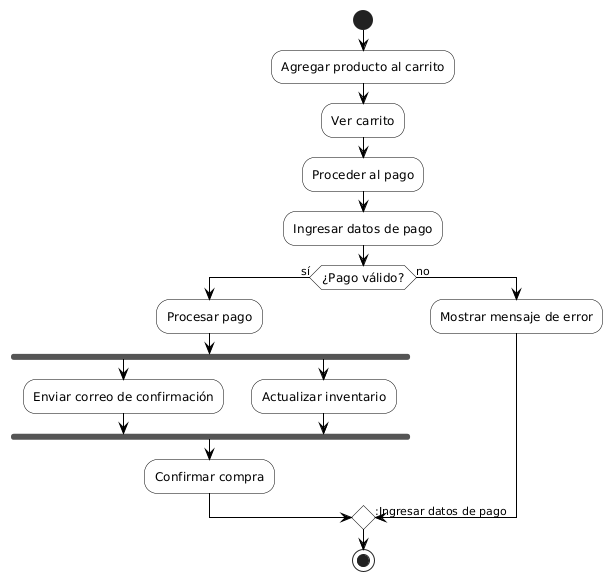

The diagram above was rendered by PlantUML. Its source (embedded in the PNG):
@startuml
skinparam monochrome true
skinparam shadowing false
skinparam defaultFontName Helvetica
skinparam activity {
  FontSize 12
  BorderColor Black
  BackgroundColor White
  ArrowColor Black
}

start

:Agregar producto al carrito;
:Ver carrito;
:Proceder al pago;
:Ingresar datos de pago;

if (¿Pago válido?) then (sí)
  :Procesar pago;
  fork
    :Enviar correo de confirmación;
  fork again
    :Actualizar inventario;
  end fork
  :Confirmar compra;
else (no)
  :Mostrar mensaje de error;
  -> :Ingresar datos de pago;
endif

stop
@enduml